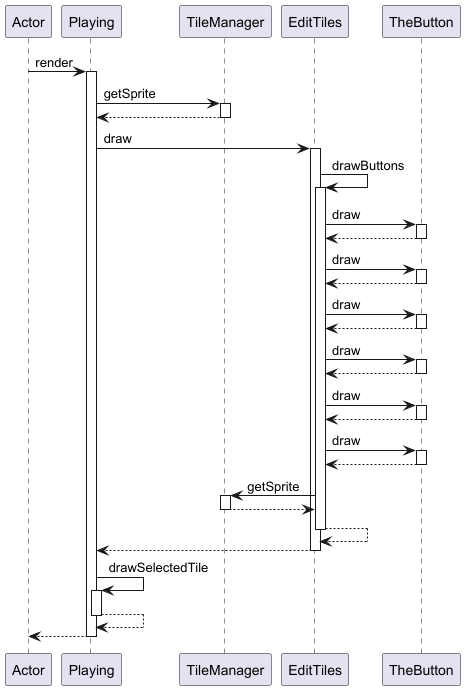

The diagram above was rendered by PlantUML. Its source (embedded in the PNG):
@startuml
participant Actor
Actor -> Playing : render
activate Playing
Playing -> TileManager : getSprite
activate TileManager
TileManager --> Playing
deactivate TileManager
Playing -> EditTiles : draw
activate EditTiles
EditTiles -> EditTiles : drawButtons
activate EditTiles
EditTiles -> TheButton : draw
activate TheButton
TheButton --> EditTiles
deactivate TheButton
EditTiles -> TheButton : draw
activate TheButton
TheButton --> EditTiles
deactivate TheButton
EditTiles -> TheButton : draw
activate TheButton
TheButton --> EditTiles
deactivate TheButton
EditTiles -> TheButton : draw
activate TheButton
TheButton --> EditTiles
deactivate TheButton
EditTiles -> TheButton : draw
activate TheButton
TheButton --> EditTiles
deactivate TheButton
EditTiles -> TheButton : draw
activate TheButton
TheButton --> EditTiles
deactivate TheButton
EditTiles -> TileManager : getSprite
activate TileManager
TileManager --> EditTiles
deactivate TileManager
EditTiles --> EditTiles
deactivate EditTiles
EditTiles --> Playing
deactivate EditTiles
Playing -> Playing : drawSelectedTile
activate Playing
Playing --> Playing
deactivate Playing
return
@enduml